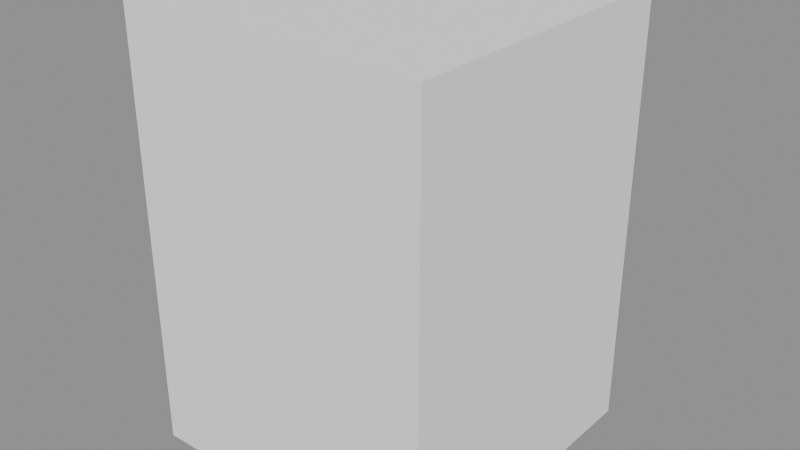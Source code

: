 # Source: ELETRO_LAVA_LOUCA_v01.blend  (saved by Blender 4.2.66; exported with 4.5.12 LTS)
import bpy
from mathutils import Matrix  # noqa: F401  (used for matrix-valued properties, if any)

bpy.ops.wm.read_factory_settings(use_empty=True)
scene = bpy.context.scene
scene.name = 'Scene'

# ---- materials (node trees are filled in below, after node groups)
mat_polyroom_pbr = bpy.data.materials.new('Polyroom_PBR')

# ---- material node trees
mat_polyroom_pbr.use_nodes = True; mat_polyroom_pbr.node_tree.nodes.clear()
_N = mat_polyroom_pbr.node_tree.nodes; _L = mat_polyroom_pbr.node_tree.links
n0 = _N.new('ShaderNodeOutputMaterial'); n0.name = 'Material Output'; n0.location = (0, 0)
n1 = _N.new('ShaderNodeBsdfPrincipled'); n1.name = 'Principled BSDF'; n1.location = (0, 0)
n1.inputs[2].default_value = 0.8
n2 = _N.new('ShaderNodeVertexColor'); n2.name = 'Color Attribute'; n2.location = (0, 0)
n2.layer_name = 'Color'
_L.new(n2.outputs[0], n1.inputs[0])
_L.new(n1.outputs[0], n0.inputs[0])
n0.is_active_output = True

# ---- meshes
me_eletro_lava_louca_v01 = bpy.data.meshes.new('ELETRO_LAVA_LOUCA_v01')
me_eletro_lava_louca_v01.from_pydata([(-0.3, -0.3, 0.0), (-0.3, -0.3, 0.85), (-0.3, 0.3, 0.0), (-0.3, 0.3, 0.85), (0.3, -0.3, 0.0), (0.3, -0.3, 0.85), (0.3, 0.3, 0.0), (0.3, 0.3, 0.85), (-0.275, 0.29, 0.47), (-0.275, 0.29, 0.77), (-0.275, 0.31, 0.47), (-0.275, 0.31, 0.77), (0.275, 0.29, 0.47), (0.275, 0.29, 0.77), (0.275, 0.31, 0.47), (0.275, 0.31, 0.77), (-0.25, 0.289, 0.75), (-0.25, 0.289, 0.81), (-0.25, 0.311, 0.75), (-0.25, 0.311, 0.81), (0.25, 0.289, 0.75), (0.25, 0.289, 0.81), (0.25, 0.311, 0.75), (0.25, 0.311, 0.81), (-0.2, 0.335, 0.6), (0.2, 0.335, 0.6), (-0.2, 0.3306, 0.5894), (0.2, 0.3306, 0.5894), (-0.2, 0.32, 0.585), (0.2, 0.32, 0.585), (-0.2, 0.3094, 0.5894), (0.2, 0.3094, 0.5894), (-0.2, 0.305, 0.6), (0.2, 0.305, 0.6), (-0.2, 0.3094, 0.6106), (0.2, 0.3094, 0.6106), (-0.2, 0.32, 0.615), (0.2, 0.32, 0.615), (-0.2, 0.3306, 0.6106), (0.2, 0.3306, 0.6106), (-0.175, 0.288, 0.685), (-0.175, 0.288, 0.715), (-0.175, 0.312, 0.685), (-0.175, 0.312, 0.715), (-0.125, 0.288, 0.685), (-0.125, 0.288, 0.715), (-0.125, 0.312, 0.685), (-0.125, 0.312, 0.715), (-0.105, 0.288, 0.685), (-0.105, 0.288, 0.715), (-0.105, 0.312, 0.685), (-0.105, 0.312, 0.715), (-0.055, 0.288, 0.685), (-0.055, 0.288, 0.715), (-0.055, 0.312, 0.685), (-0.055, 0.312, 0.715), (-0.28, 0.28, 0.0), (-0.28, 0.28, 0.1), (-0.28, 0.3, 0.0), (-0.28, 0.3, 0.1), (0.28, 0.28, 0.0), (0.28, 0.28, 0.1), (0.28, 0.3, 0.0), (0.28, 0.3, 0.1)], [], [(0, 1, 3, 2), (2, 3, 7, 6), (6, 7, 5, 4), (4, 5, 1, 0), (2, 6, 4, 0), (7, 3, 1, 5), (8, 9, 11, 10), (10, 11, 15, 14), (14, 15, 13, 12), (12, 13, 9, 8), (10, 14, 12, 8), (15, 11, 9, 13), (16, 17, 19, 18), (18, 19, 23, 22), (22, 23, 21, 20), (20, 21, 17, 16), (18, 22, 20, 16), (23, 19, 17, 21), (24, 25, 27, 26), (26, 27, 29, 28), (28, 29, 31, 30), (30, 31, 33, 32), (32, 33, 35, 34), (34, 35, 37, 36), (27, 25, 39, 37, 35, 33, 31, 29), (36, 37, 39, 38), (38, 39, 25, 24), (24, 26, 28, 30, 32, 34, 36, 38), (40, 41, 43, 42), (42, 43, 47, 46), (46, 47, 45, 44), (44, 45, 41, 40), (42, 46, 44, 40), (47, 43, 41, 45), (48, 49, 51, 50), (50, 51, 55, 54), (54, 55, 53, 52), (52, 53, 49, 48), (50, 54, 52, 48), (55, 51, 49, 53), (56, 57, 59, 58), (58, 59, 63, 62), (62, 63, 61, 60), (60, 61, 57, 56), (58, 62, 60, 56), (63, 59, 57, 61)])
_uv = me_eletro_lava_louca_v01.uv_layers.new(name='UVMap')
_uv.uv.foreach_set('vector', [0.006816, 0.395, 0.006816, 0.006816, 0.2808, 0.006816, 0.2808, 0.395, 0.2945, 0.395, 0.2945, 0.006816, 0.5685, 0.006816, 0.5685, 0.395, 0.006816, 0.7969, 0.006816, 0.4087, 0.2808, 0.4087, 0.2808, 0.7969, 0.2945, 0.7969, 0.2945, 0.4087, 0.5685, 0.4087, 0.5685, 0.7969, 0.8562, 0.006816, 0.8562, 0.2808, 0.5821, 0.2808, 0.5821, 0.006816, 0.8562, 0.2945, 0.8562, 0.5685, 0.5821, 0.5685, 0.5821, 0.2945, 0.07678, 0.9475, 0.07678, 0.8105, 0.08591, 0.8105, 0.08591, 0.9475, 0.8698, 0.8333, 0.7328, 0.8333, 0.7328, 0.5821, 0.8698, 0.5821, 0.09954, 0.9475, 0.09954, 0.8105, 0.1087, 0.8105, 0.1087, 0.9475, 0.7192, 0.8333, 0.5821, 0.8333, 0.5821, 0.5821, 0.7192, 0.5821, 0.961, 0.006816, 0.961, 0.258, 0.9519, 0.258, 0.9519, 0.006816, 0.961, 0.2716, 0.961, 0.5228, 0.9519, 0.5228, 0.9519, 0.2716, 0.2708, 0.8379, 0.2708, 0.8105, 0.2808, 0.8105, 0.2808, 0.8379, 0.9108, 0.8105, 0.8834, 0.8105, 0.8834, 0.5821, 0.9108, 0.5821, 0.3218, 0.8379, 0.3218, 0.8105, 0.3319, 0.8105, 0.3319, 0.8379, 0.9519, 0.8105, 0.9245, 0.8105, 0.9245, 0.5821, 0.9519, 0.5821, 0.9755, 0.5821, 0.9755, 0.8105, 0.9655, 0.8105, 0.9655, 0.5821, 0.9847, 0.006816, 0.9847, 0.2352, 0.9746, 0.2352, 0.9746, 0.006816, 0.0583, 0.8105, 0.0583, 0.9932, 0.05346, 0.9932, 0.05346, 0.8105, 0.0165, 0.8105, 0.0165, 0.9932, 0.01166, 0.9932, 0.01166, 0.8105, 0.01166, 0.8105, 0.01166, 0.9932, 0.006816, 0.9932, 0.006816, 0.8105, 0.9746, 0.4543, 0.9746, 0.2716, 0.9795, 0.2716, 0.9795, 0.4543, 0.9795, 0.4543, 0.9795, 0.2716, 0.9843, 0.2716, 0.9843, 0.4543, 0.03014, 0.9932, 0.03014, 0.8105, 0.03498, 0.8105, 0.03498, 0.9932, 0.4476, 0.8232, 0.4439, 0.8194, 0.4439, 0.8142, 0.4476, 0.8105, 0.4528, 0.8105, 0.4565, 0.8142, 0.4565, 0.8194, 0.4528, 0.8232, 0.03498, 0.9932, 0.03498, 0.8105, 0.03982, 0.8105, 0.03982, 0.9932, 0.06314, 0.8105, 0.06314, 0.9932, 0.0583, 0.9932, 0.0583, 0.8105, 0.4791, 0.8105, 0.4828, 0.8142, 0.4828, 0.8194, 0.4791, 0.8232, 0.4739, 0.8232, 0.4701, 0.8194, 0.4701, 0.8142, 0.4739, 0.8105, 0.4964, 0.8242, 0.4964, 0.8105, 0.5074, 0.8105, 0.5074, 0.8242, 0.3082, 0.8333, 0.2945, 0.8333, 0.2945, 0.8105, 0.3082, 0.8105, 0.521, 0.8242, 0.521, 0.8105, 0.532, 0.8105, 0.532, 0.8242, 0.1815, 0.8333, 0.1678, 0.8333, 0.1678, 0.8105, 0.1815, 0.8105, 0.4302, 0.8105, 0.4302, 0.8333, 0.4193, 0.8333, 0.4193, 0.8105, 0.3565, 0.8105, 0.3565, 0.8333, 0.3455, 0.8333, 0.3455, 0.8105, 0.5456, 0.8242, 0.5456, 0.8105, 0.5566, 0.8105, 0.5566, 0.8242, 0.2089, 0.8333, 0.1952, 0.8333, 0.1952, 0.8105, 0.2089, 0.8105, 0.4701, 0.8505, 0.4701, 0.8368, 0.4811, 0.8368, 0.4811, 0.8505, 0.2362, 0.8333, 0.2225, 0.8333, 0.2225, 0.8105, 0.2362, 0.8105, 0.381, 0.8105, 0.381, 0.8333, 0.3701, 0.8333, 0.3701, 0.8105, 0.4056, 0.8105, 0.4056, 0.8333, 0.3947, 0.8333, 0.3947, 0.8105, 0.1223, 0.8562, 0.1223, 0.8105, 0.1314, 0.8105, 0.1314, 0.8562, 0.9155, 0.2626, 0.8698, 0.2626, 0.8698, 0.006816, 0.9155, 0.006816, 0.1451, 0.8562, 0.1451, 0.8105, 0.1542, 0.8105, 0.1542, 0.8562, 0.9155, 0.532, 0.8698, 0.532, 0.8698, 0.2762, 0.9155, 0.2762, 0.9382, 0.006816, 0.9382, 0.2626, 0.9291, 0.2626, 0.9291, 0.006816, 0.9382, 0.2762, 0.9382, 0.532, 0.9291, 0.532, 0.9291, 0.2762])
_ca = me_eletro_lava_louca_v01.color_attributes.new('Color', 'FLOAT_COLOR', 'POINT')
_ca.data.foreach_set('color', [0.95, 0.95, 0.95, 1.0, 0.95, 0.95, 0.95, 1.0, 0.95, 0.95, 0.95, 1.0, 0.95, 0.95, 0.95, 1.0, 0.95, 0.95, 0.95, 1.0, 0.95, 0.95, 0.95, 1.0, 0.95, 0.95, 0.95, 1.0, 0.95, 0.95, 0.95, 1.0, 0.62, 0.63, 0.65, 1.0, 0.62, 0.63, 0.65, 1.0, 0.62, 0.63, 0.65, 1.0, 0.62, 0.63, 0.65, 1.0, 0.62, 0.63, 0.65, 1.0, 0.62, 0.63, 0.65, 1.0, 0.62, 0.63, 0.65, 1.0, 0.62, 0.63, 0.65, 1.0, 0.16, 0.16, 0.18, 1.0, 0.16, 0.16, 0.18, 1.0, 0.16, 0.16, 0.18, 1.0, 0.16, 0.16, 0.18, 1.0, 0.16, 0.16, 0.18, 1.0, 0.16, 0.16, 0.18, 1.0, 0.16, 0.16, 0.18, 1.0, 0.16, 0.16, 0.18, 1.0, 0.45, 0.46, 0.48, 1.0, 0.45, 0.46, 0.48, 1.0, 0.45, 0.46, 0.48, 1.0, 0.45, 0.46, 0.48, 1.0, 0.45, 0.46, 0.48, 1.0, 0.45, 0.46, 0.48, 1.0, 0.45, 0.46, 0.48, 1.0, 0.45, 0.46, 0.48, 1.0, 0.45, 0.46, 0.48, 1.0, 0.45, 0.46, 0.48, 1.0, 0.45, 0.46, 0.48, 1.0, 0.45, 0.46, 0.48, 1.0, 0.45, 0.46, 0.48, 1.0, 0.45, 0.46, 0.48, 1.0, 0.45, 0.46, 0.48, 1.0, 0.45, 0.46, 0.48, 1.0, 0.2, 0.6, 0.3, 1.0, 0.2, 0.6, 0.3, 1.0, 0.2, 0.6, 0.3, 1.0, 0.2, 0.6, 0.3, 1.0, 0.2, 0.6, 0.3, 1.0, 0.2, 0.6, 0.3, 1.0, 0.2, 0.6, 0.3, 1.0, 0.2, 0.6, 0.3, 1.0, 0.8, 0.2, 0.18, 1.0, 0.8, 0.2, 0.18, 1.0, 0.8, 0.2, 0.18, 1.0, 0.8, 0.2, 0.18, 1.0, 0.8, 0.2, 0.18, 1.0, 0.8, 0.2, 0.18, 1.0, 0.8, 0.2, 0.18, 1.0, 0.8, 0.2, 0.18, 1.0, 0.35, 0.36, 0.38, 1.0, 0.35, 0.36, 0.38, 1.0, 0.35, 0.36, 0.38, 1.0, 0.35, 0.36, 0.38, 1.0, 0.35, 0.36, 0.38, 1.0, 0.35, 0.36, 0.38, 1.0, 0.35, 0.36, 0.38, 1.0, 0.35, 0.36, 0.38, 1.0])
me_eletro_lava_louca_v01.materials.append(mat_polyroom_pbr)
me_eletro_lava_louca_v01.update()

# ---- objects
ob_eletro_lava_louca_v01 = bpy.data.objects.new('ELETRO_LAVA_LOUCA_v01', me_eletro_lava_louca_v01)

# ---- transforms, parenting, visibility, modifiers, constraints
ob_eletro_lava_louca_v01.location = (0.0, 0.0, 0.0)

# ---- collection membership
scene.collection.objects.link(ob_eletro_lava_louca_v01)

# ---- scene / render settings (as saved in the file)
scene.frame_start = 1; scene.frame_end = 250; scene.frame_set(1)
scene.render.engine = 'BLENDER_EEVEE_NEXT'
bpy.context.view_layer.update()

# ---- added for rendering (the .blend has no active camera and no usable light): camera, sun + grey world if the file has none
cam_auto = bpy.data.cameras.new('AutoCamera')
cam_auto.lens = 50.0
cam_auto.sensor_width = 36.0
cam_auto.clip_end = 1000.0
ob_auto_camera = bpy.data.objects.new('AutoCamera', cam_auto)
scene.collection.objects.link(ob_auto_camera)
ob_auto_camera.location = (1.12776, -1.33581, 1.32721)
ob_auto_camera.rotation_euler = (1.09748, -7.21219e-08, 0.694738)
scene.camera = ob_auto_camera
light_auto_sun = bpy.data.lights.new('AutoSun', 'SUN')
light_auto_sun.energy = 3.0
light_auto_sun.angle = 0.0523599
ob_auto_sun = bpy.data.objects.new('AutoSun', light_auto_sun)
scene.collection.objects.link(ob_auto_sun)
ob_auto_sun.rotation_euler = (0.872665, 0.174533, 0.523599)
if scene.world is None:
    world_auto = bpy.data.worlds.new('AutoWorld')
    world_auto.color = (0.3, 0.3, 0.3)
    scene.world = world_auto
bpy.context.view_layer.update()
